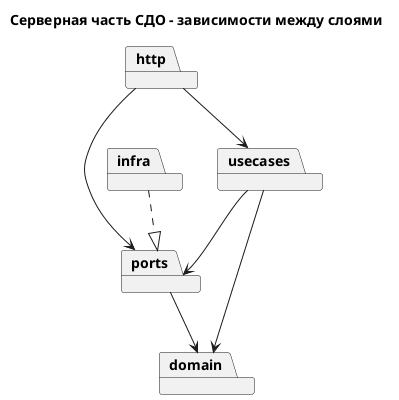

The diagram above was rendered by PlantUML. Its source (embedded in the PNG):
@startuml
title Серверная часть СДО - зависимости между слоями

skinparam packageStyle rectangle

package http
package usecases
package ports

package domain

package infra

http --> usecases
http --> ports
usecases --> ports
usecases --> domain
ports --> domain
infra ..|> ports

@enduml